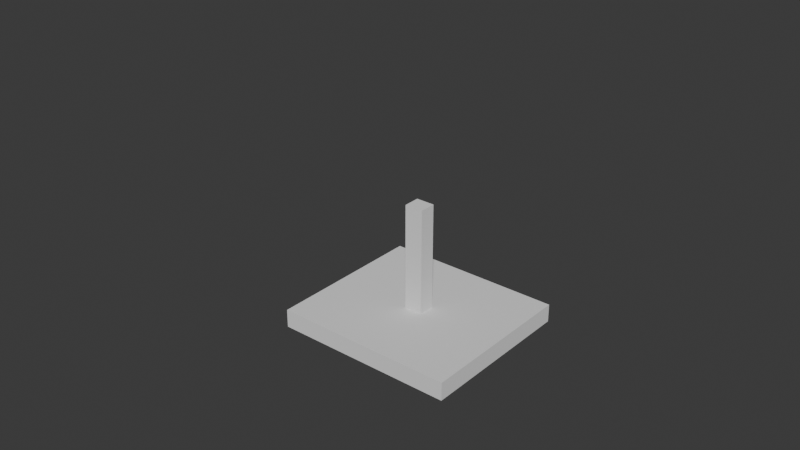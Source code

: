 # Source: boat.blend  (saved by Blender 4.4.32; exported with 4.5.12 LTS)
import bpy
from mathutils import Matrix  # noqa: F401  (used for matrix-valued properties, if any)

bpy.ops.wm.read_factory_settings(use_empty=True)
scene = bpy.context.scene
scene.name = 'Scene'

# ---- world
world_world = bpy.data.worlds.new('World'); scene.world = world_world
world_world.use_nodes = True; world_world.node_tree.nodes.clear()
_N = world_world.node_tree.nodes; _L = world_world.node_tree.links
n0 = _N.new('ShaderNodeOutputWorld'); n0.name = 'World Output'; n0.location = (300, 300)
n1 = _N.new('ShaderNodeBackground'); n1.name = 'Background'; n1.location = (10, 300)
n1.inputs[0].default_value = (0.05088, 0.05088, 0.05088, 1.0)
_L.new(n1.outputs[0], n0.inputs[0])
n0.is_active_output = True
world_world.color = (0.05088, 0.05088, 0.05088)
world_world.sun_shadow_jitter_overblur = 0.0

# ---- meshes
me_cube_001 = bpy.data.meshes.new('Cube.001')
me_cube_001.from_pydata([(-1.0, -1.0, -1.0), (-1.0, -1.0, 1.0), (-1.0, 1.0, -1.0), (-1.0, 1.0, 1.0), (1.0, -1.0, -1.0), (1.0, -1.0, 1.0), (1.0, 1.0, -1.0), (1.0, 1.0, 1.0)], [], [(0, 1, 3, 2), (2, 3, 7, 6), (6, 7, 5, 4), (4, 5, 1, 0), (2, 6, 4, 0), (7, 3, 1, 5)])
_uv = me_cube_001.uv_layers.new(name='UVMap')
_uv.uv.foreach_set('vector', [0.375, 0.0, 0.625, 0.0, 0.625, 0.25, 0.375, 0.25, 0.375, 0.25, 0.625, 0.25, 0.625, 0.5, 0.375, 0.5, 0.375, 0.5, 0.625, 0.5, 0.625, 0.75, 0.375, 0.75, 0.375, 0.75, 0.625, 0.75, 0.625, 1.0, 0.375, 1.0, 0.125, 0.5, 0.375, 0.5, 0.375, 0.75, 0.125, 0.75, 0.625, 0.5, 0.875, 0.5, 0.875, 0.75, 0.625, 0.75])
me_cube_001.update()
me_cube_002 = bpy.data.meshes.new('Cube.002')
me_cube_002.from_pydata([(-1.0, -1.0, -1.0), (-1.0, -1.0, 1.0), (-1.0, 1.0, -1.0), (-1.0, 1.0, 1.0), (1.0, -1.0, -1.0), (1.0, -1.0, 1.0), (1.0, 1.0, -1.0), (1.0, 1.0, 1.0)], [], [(0, 1, 3, 2), (2, 3, 7, 6), (6, 7, 5, 4), (4, 5, 1, 0), (2, 6, 4, 0), (7, 3, 1, 5)])
_uv = me_cube_002.uv_layers.new(name='UVMap')
_uv.uv.foreach_set('vector', [0.375, 0.0, 0.625, 0.0, 0.625, 0.25, 0.375, 0.25, 0.375, 0.25, 0.625, 0.25, 0.625, 0.5, 0.375, 0.5, 0.375, 0.5, 0.625, 0.5, 0.625, 0.75, 0.375, 0.75, 0.375, 0.75, 0.625, 0.75, 0.625, 1.0, 0.375, 1.0, 0.125, 0.5, 0.375, 0.5, 0.375, 0.75, 0.125, 0.75, 0.625, 0.5, 0.875, 0.5, 0.875, 0.75, 0.625, 0.75])
me_cube_002.update()

# ---- curves / text
cu_surfpatch = bpy.data.curves.new('SurfPatch', 'CURVE')
cu_surfpatch.dimensions = '3D'
_sp = cu_surfpatch.splines.new('NURBS'); _sp.points.add(15)
_sp.points.foreach_set('co', [-1.5, -1.5, 0.0, 1.0, -1.5, -0.5, 0.0, 1.0, -1.5, 0.5, 0.0, 1.0, -1.5, 1.5, 0.0, 1.0, -0.5, -1.5, 0.0, 1.0, -0.5, -0.5, 1.0, 1.0, -0.5, 0.5, 1.0, 1.0, -0.5, 1.5, 0.0, 1.0, 0.5, -1.5, 0.0, 1.0, 0.5, -0.5, 1.0, 1.0, 0.5, 0.5, 1.0, 1.0, 0.5, 1.5, 0.0, 1.0, 1.5, -1.5, 0.0, 1.0, 1.5, -0.5, 0.0, 1.0, 1.5, 0.5, 0.0, 1.0, 1.5, 1.5, 0.0, 1.0])
_sp.points.foreach_set('radius', [0.0, 0.0, 0.0, 0.0, 0.0, 0.0, 0.0, 0.0, 0.0, 0.0, 0.0, 0.0, 0.0, 0.0, 0.0, 0.0])
_sp.resolution_u = 4
_sp.resolution_v = 4
cu_surfpatch.resolution_u = 4
cu_surfpatch.resolution_v = 4
cu_surfpatch.fill_mode = 'FULL'

# ---- objects
ob_cube = bpy.data.objects.new('Cube', me_cube_001)
ob_cube_001 = bpy.data.objects.new('Cube.001', me_cube_002)
ob_surfpatch = bpy.data.objects.new('SurfPatch', cu_surfpatch)

# ---- transforms, parenting, visibility, modifiers, constraints
ob_cube.location = (0.0, 0.0, 0.0)
ob_cube.scale = (1.0, 0.9, 0.1)
ob_cube_001.location = (0.0, 0.0, 0.6839)
ob_cube_001.scale = (-0.1019, 0.09042, 0.5873)
ob_surfpatch.location = (-1.559, 0.03687, 0.9424)
ob_surfpatch.rotation_euler = (0.0, 1.571, 0.0)
ob_surfpatch.scale = (1.302, 1.691, 2.14)
ob_surfpatch.empty_image_offset = (0.0, 0.0)

# ---- collection membership
scene.collection.objects.link(ob_cube)
scene.collection.objects.link(ob_cube_001)
scene.collection.objects.link(ob_surfpatch)

# ---- scene / render settings (as saved in the file)
scene.frame_start = 1; scene.frame_end = 250; scene.frame_set(1)
scene.render.engine = 'BLENDER_EEVEE_NEXT'
bpy.context.view_layer.update()

# ---- added for rendering (the .blend has no active camera and no usable light): camera, sun
cam_auto = bpy.data.cameras.new('AutoCamera')
cam_auto.lens = 50.0
cam_auto.sensor_width = 36.0
cam_auto.clip_end = 1000.0
ob_auto_camera = bpy.data.objects.new('AutoCamera', cam_auto)
scene.collection.objects.link(ob_auto_camera)
ob_auto_camera.location = (6.09915, -7.61734, 6.04521)
ob_auto_camera.rotation_euler = (1.09748, -7.21219e-08, 0.694738)
scene.camera = ob_auto_camera
light_auto_sun = bpy.data.lights.new('AutoSun', 'SUN')
light_auto_sun.energy = 3.0
light_auto_sun.angle = 0.0523599
ob_auto_sun = bpy.data.objects.new('AutoSun', light_auto_sun)
scene.collection.objects.link(ob_auto_sun)
ob_auto_sun.rotation_euler = (0.872665, 0.174533, 0.523599)
bpy.context.view_layer.update()
